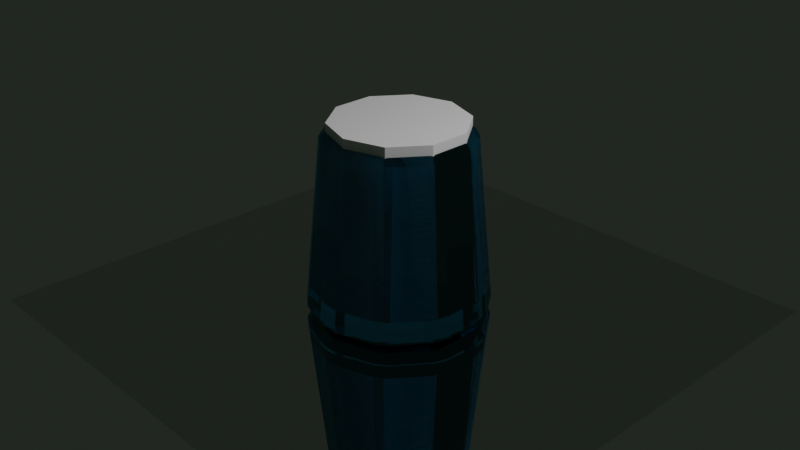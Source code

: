 # Source: pr11.blend  (saved by Blender 5.1.30; exported with 4.5.12 LTS)
import bpy
from mathutils import Matrix  # noqa: F401  (used for matrix-valued properties, if any)

bpy.ops.wm.read_factory_settings(use_empty=True)
scene = bpy.context.scene
scene.name = 'Scene'

# ---- collections
col_collection = bpy.data.collections.new('Collection'); scene.collection.children.link(col_collection)

# ---- materials (node trees are filled in below, after node groups)
mat_x = bpy.data.materials.new('Материал')
mat_x.use_backface_culling_lightprobe_volume = False
mat_001 = bpy.data.materials.new('Материал.001')
mat_001.use_backface_culling_lightprobe_volume = False
mat_003 = bpy.data.materials.new('Материал.003')
mat_003.use_backface_culling_lightprobe_volume = False

# ---- material node trees
mat_x.use_nodes = True; mat_x.node_tree.nodes.clear()
_N = mat_x.node_tree.nodes; _L = mat_x.node_tree.links
n0 = _N.new('ShaderNodeOutputMaterial'); n0.name = 'Вывод материала'; n0.location = (200, 100)
n1 = _N.new('ShaderNodeBsdfGlass'); n1.name = 'BSDF Стекла'; n1.location = (-200, 100)
n1.distribution = 'BECKMANN'
n1.inputs[0].default_value = (0.4, 0.7763, 1.0, 1.0)
n1.inputs[2].default_value = 3.1
_L.new(n1.outputs[0], n0.inputs[0])
n0.is_active_output = True
mat_001.use_nodes = True; mat_001.node_tree.nodes.clear()
_N = mat_001.node_tree.nodes; _L = mat_001.node_tree.links
n0 = _N.new('ShaderNodeBsdfPrincipled'); n0.name = 'Принципиальный BSDF'; n0.location = (-200, 100)
n0.inputs[2].default_value = 0.0
n1 = _N.new('ShaderNodeOutputMaterial'); n1.name = 'Вывод материала'; n1.location = (200, 100)
_L.new(n0.outputs[0], n1.inputs[0])
n1.is_active_output = True
mat_003.use_nodes = True; mat_003.node_tree.nodes.clear()
_N = mat_003.node_tree.nodes; _L = mat_003.node_tree.links
n0 = _N.new('ShaderNodeBsdfPrincipled'); n0.name = 'Принципиальный BSDF'; n0.location = (-200, 100)
n0.inputs[1].default_value = 1.0
n0.inputs[2].default_value = 0.0
n0.inputs[13].default_value = 1.0
n0.inputs[25].default_value = 0.0
n1 = _N.new('ShaderNodeOutputMaterial'); n1.name = 'Вывод материала'; n1.location = (200, 100)
_L.new(n0.outputs[0], n1.inputs[0])
n1.is_active_output = True

# ---- world
world_world = bpy.data.worlds.new('World'); scene.world = world_world
world_world.use_nodes = True; world_world.node_tree.nodes.clear()
_N = world_world.node_tree.nodes; _L = world_world.node_tree.links
n0 = _N.new('ShaderNodeOutputWorld'); n0.name = 'World Output'; n0.location = (200, 100)
n1 = _N.new('ShaderNodeBackground'); n1.name = 'Background'; n1.location = (-200, 100)
n1.inputs[0].default_value = (0.02152, 0.02821, 0.02089, 1.0)
_L.new(n1.outputs[0], n0.inputs[0])
n0.is_active_output = True
world_world.color = (0.05088, 0.05088, 0.05088)
world_world.sun_shadow_jitter_overblur = 0.0

# ---- cameras
cam_camera = bpy.data.cameras.new('Camera')
cam_camera.clip_end = 100.0
cam_camera.ortho_scale = 7.314

# ---- lights
light_light = bpy.data.lights.new('Light', 'POINT')
light_light.energy = 1000.0
light_light.shadow_soft_size = 0.1

# ---- meshes
me_x = bpy.data.meshes.new('Цилиндр')
me_x.from_pydata([(0.0, 0.9034, -1.0), (-0.08739, 0.9627, -0.9085), (0.08739, 0.9627, -0.9085), (0.0, 0.7081, 1.0), (0.08739, 0.7852, 0.9085), (-0.08739, 0.7852, 0.9085), (0.531, 0.7309, -1.0), (0.4951, 0.8302, -0.9085), (0.6365, 0.7274, -0.9085), (0.4162, 0.5728, 1.0), (0.5322, 0.5839, 0.9085), (0.3908, 0.6866, 0.9085), (0.8592, 0.2792, -1.0), (0.8885, 0.3806, -0.9085), (0.9426, 0.2144, -0.9085), (0.6734, 0.2188, 1.0), (0.7738, 0.1595, 0.9085), (0.7197, 0.3257, 0.9085), (0.8592, -0.2792, -1.0), (0.9426, -0.2144, -0.9085), (0.8885, -0.3806, -0.9085), (0.6734, -0.2188, 1.0), (0.7197, -0.3257, 0.9085), (0.7738, -0.1595, 0.9085), (0.531, -0.7309, -1.0), (0.6365, -0.7274, -0.9085), (0.4951, -0.8302, -0.9085), (0.4162, -0.5728, 1.0), (0.3908, -0.6866, 0.9085), (0.5322, -0.5839, 0.9085), (0.0, -0.9034, -1.0), (0.08739, -0.9627, -0.9085), (-0.08739, -0.9627, -0.9085), (-3.725e-09, -0.7081, 1.0), (-0.08739, -0.7852, 0.9085), (0.08739, -0.7852, 0.9085), (-0.531, -0.7309, -1.0), (-0.4951, -0.8302, -0.9085), (-0.6365, -0.7274, -0.9085), (-0.4162, -0.5728, 1.0), (-0.5322, -0.5839, 0.9085), (-0.3908, -0.6866, 0.9085), (-0.8592, -0.2792, -1.0), (-0.8885, -0.3806, -0.9085), (-0.9426, -0.2144, -0.9085), (-0.6734, -0.2188, 1.0), (-0.7738, -0.1595, 0.9085), (-0.7197, -0.3257, 0.9085), (-0.8592, 0.2792, -1.0), (-0.9426, 0.2144, -0.9085), (-0.8885, 0.3806, -0.9085), (-0.6734, 0.2188, 1.0), (-0.7197, 0.3257, 0.9085), (-0.7738, 0.1595, 0.9085), (-0.531, 0.7309, -1.0), (-0.6365, 0.7274, -0.9085), (-0.4951, 0.8302, -0.9085), (-0.4162, 0.5728, 1.0), (-0.3908, 0.6866, 0.9085), (-0.5322, 0.5839, 0.9085)], [], [(0, 1, 2), (3, 4, 5), (6, 7, 8), (9, 10, 11), (12, 13, 14), (15, 16, 17), (18, 19, 20), (21, 22, 23), (24, 25, 26), (27, 28, 29), (30, 31, 32), (33, 34, 35), (36, 37, 38), (39, 40, 41), (42, 43, 44), (45, 46, 47), (48, 49, 50), (51, 52, 53), (54, 55, 56), (57, 58, 59), (2, 7, 6, 0), (11, 4, 3, 9), (1, 5, 4, 2), (10, 8, 7, 11), (8, 13, 12, 6), (17, 10, 9, 15), (16, 14, 13, 17), (14, 19, 18, 12), (23, 16, 15, 21), (22, 20, 19, 23), (20, 25, 24, 18), (29, 22, 21, 27), (28, 26, 25, 29), (26, 31, 30, 24), (35, 28, 27, 33), (34, 32, 31, 35), (32, 37, 36, 30), (41, 34, 33, 39), (40, 38, 37, 41), (38, 43, 42, 36), (47, 40, 39, 45), (46, 44, 43, 47), (44, 49, 48, 42), (53, 46, 45, 51), (52, 50, 49, 53), (50, 55, 54, 48), (59, 52, 51, 57), (58, 56, 55, 59), (56, 1, 0, 54), (5, 58, 57, 3), (0, 6, 12, 18, 24, 30, 36, 42, 48, 54), (2, 4, 11, 7), (56, 58, 5, 1), (9, 3, 57, 51, 45, 39, 33, 27, 21, 15), (8, 10, 17, 13), (14, 16, 23, 19), (20, 22, 29, 25), (26, 28, 35, 31), (32, 34, 41, 37), (38, 40, 47, 43), (44, 46, 53, 49), (50, 52, 59, 55)])
_uv = me_x.uv_layers.new(name='UVКарта')
_uv.uv.foreach_set('vector', [0.75, 0.4668, 0.7285, 0.4827, 0.7715, 0.4827, 0.25, 0.4612, 0.2753, 0.4818, 0.2247, 0.4818, 0.8774, 0.4254, 0.8694, 0.4509, 0.9042, 0.4256, 0.3741, 0.4209, 0.4067, 0.4227, 0.3658, 0.4524, 0.9562, 0.317, 0.9647, 0.3424, 0.978, 0.3014, 0.4509, 0.3153, 0.4783, 0.2976, 0.4626, 0.3457, 0.9562, 0.183, 0.978, 0.1986, 0.9647, 0.1576, 0.4509, 0.1847, 0.4626, 0.1543, 0.4783, 0.2024, 0.8774, 0.07459, 0.9042, 0.07438, 0.8694, 0.04908, 0.3741, 0.07914, 0.3658, 0.04762, 0.4067, 0.07734, 0.75, 0.03318, 0.7715, 0.01728, 0.7285, 0.01728, 0.25, 0.03881, 0.2247, 0.01822, 0.2753, 0.01822, 0.6226, 0.07459, 0.6306, 0.04908, 0.5958, 0.07438, 0.1259, 0.07914, 0.09331, 0.07734, 0.1342, 0.04762, 0.5438, 0.183, 0.5353, 0.1576, 0.522, 0.1986, 0.04914, 0.1847, 0.02175, 0.2024, 0.03737, 0.1543, 0.5438, 0.317, 0.522, 0.3014, 0.5353, 0.3424, 0.04914, 0.3153, 0.03737, 0.3457, 0.02175, 0.2976, 0.6226, 0.4254, 0.5958, 0.4256, 0.6306, 0.4509, 0.1259, 0.4209, 0.1342, 0.4524, 0.09331, 0.4227, 0.7715, 0.4827, 0.8694, 0.4509, 0.8774, 0.4254, 0.75, 0.4668, 0.3658, 0.4524, 0.2753, 0.4818, 0.25, 0.4612, 0.3741, 0.4209, 0.01513, 0.5229, 0.01812, 0.9771, -7.451e-08, 0.9778, -7.451e-08, 0.5236, 0.8819, 0.9771, 0.8849, 0.5229, 0.9151, 0.5229, 0.9181, 0.9771, 0.9042, 0.4256, 0.9647, 0.3424, 0.9562, 0.317, 0.8774, 0.4254, 0.4626, 0.3457, 0.4067, 0.4227, 0.3741, 0.4209, 0.4509, 0.3153, 0.7819, 0.9771, 0.7849, 0.5229, 0.8151, 0.5229, 0.8181, 0.9771, 0.978, 0.3014, 0.978, 0.1986, 0.9562, 0.183, 0.9562, 0.317, 0.4783, 0.2024, 0.4783, 0.2976, 0.4509, 0.3153, 0.4509, 0.1847, 0.6819, 0.9771, 0.6849, 0.5229, 0.7151, 0.5229, 0.7181, 0.9771, 0.9647, 0.1576, 0.9042, 0.07438, 0.8774, 0.07459, 0.9562, 0.183, 0.4067, 0.07734, 0.4626, 0.1543, 0.4509, 0.1847, 0.3741, 0.07914, 0.5819, 0.9771, 0.5849, 0.5229, 0.6151, 0.5229, 0.6181, 0.9771, 0.8694, 0.04908, 0.7715, 0.01728, 0.75, 0.03318, 0.8774, 0.07459, 0.2753, 0.01822, 0.3658, 0.04762, 0.3741, 0.07914, 0.25, 0.03881, 0.4819, 0.9771, 0.4849, 0.5229, 0.5151, 0.5229, 0.5181, 0.9771, 0.7285, 0.01728, 0.6306, 0.04908, 0.6226, 0.07459, 0.75, 0.03318, 0.1342, 0.04762, 0.2247, 0.01822, 0.25, 0.03881, 0.1259, 0.07914, 0.3819, 0.9771, 0.3849, 0.5229, 0.4151, 0.5229, 0.4181, 0.9771, 0.5958, 0.07438, 0.5353, 0.1576, 0.5438, 0.183, 0.6226, 0.07459, 0.03737, 0.1543, 0.09331, 0.07734, 0.1259, 0.07914, 0.04914, 0.1847, 0.2819, 0.9771, 0.2849, 0.5229, 0.3151, 0.5229, 0.3181, 0.9771, 0.522, 0.1986, 0.522, 0.3014, 0.5438, 0.317, 0.5438, 0.183, 0.02175, 0.2976, 0.02175, 0.2024, 0.04914, 0.1847, 0.04914, 0.3153, 0.1819, 0.9771, 0.1849, 0.5229, 0.2151, 0.5229, 0.2181, 0.9771, 0.5353, 0.3424, 0.5958, 0.4256, 0.6226, 0.4254, 0.5438, 0.317, 0.09331, 0.4227, 0.03737, 0.3457, 0.04914, 0.3153, 0.1259, 0.4209, 0.08188, 0.9771, 0.08487, 0.5229, 0.1151, 0.5229, 0.1181, 0.9771, 0.6306, 0.4509, 0.7285, 0.4827, 0.75, 0.4668, 0.6226, 0.4254, 0.2247, 0.4818, 0.1342, 0.4524, 0.1259, 0.4209, 0.25, 0.4612, 0.75, 0.4668, 0.8774, 0.4254, 0.9562, 0.317, 0.9562, 0.183, 0.8774, 0.07459, 0.75, 0.03318, 0.6226, 0.07459, 0.5438, 0.183, 0.5438, 0.317, 0.6226, 0.4254, 0.9849, 0.5229, 0.9819, 0.9771, 0.9181, 0.9771, 0.9151, 0.5229, 0.08487, 0.5229, 0.08188, 0.9771, 0.01812, 0.9771, 0.01513, 0.5229, 0.3741, 0.4209, 0.25, 0.4612, 0.1259, 0.4209, 0.04914, 0.3153, 0.04914, 0.1847, 0.1259, 0.07914, 0.25, 0.03881, 0.3741, 0.07914, 0.4509, 0.1847, 0.4509, 0.3153, 0.8849, 0.5229, 0.8819, 0.9771, 0.8181, 0.9771, 0.8151, 0.5229, 0.7849, 0.5229, 0.7819, 0.9771, 0.7181, 0.9771, 0.7151, 0.5229, 0.6849, 0.5229, 0.6819, 0.9771, 0.6181, 0.9771, 0.6151, 0.5229, 0.5849, 0.5229, 0.5819, 0.9771, 0.5181, 0.9771, 0.5151, 0.5229, 0.4849, 0.5229, 0.4819, 0.9771, 0.4181, 0.9771, 0.4151, 0.5229, 0.3849, 0.5229, 0.3819, 0.9771, 0.3181, 0.9771, 0.3151, 0.5229, 0.2849, 0.5229, 0.2819, 0.9771, 0.2181, 0.9771, 0.2151, 0.5229, 0.1849, 0.5229, 0.1819, 0.9771, 0.1181, 0.9771, 0.1151, 0.5229])
me_x.materials.append(mat_x)
me_x.materials.append(mat_001)
me_x.update()
me_001 = bpy.data.meshes.new('Цилиндр.001')
me_001.from_pydata([(0.0, 1.0, -1.0), (0.0, 1.0, 1.478), (0.5878, 0.809, -1.0), (0.5878, 0.809, 1.478), (0.9511, 0.309, -1.0), (0.9511, 0.309, 1.478), (0.9511, -0.309, -1.0), (0.9511, -0.309, 1.478), (0.5878, -0.809, -1.0), (0.5878, -0.809, 1.478), (0.0, -1.0, -1.0), (0.0, -1.0, 1.478), (-0.5878, -0.809, -1.0), (-0.5878, -0.809, 1.478), (-0.9511, -0.309, -1.0), (-0.9511, -0.309, 1.478), (-0.9511, 0.309, -1.0), (-0.9511, 0.309, 1.478), (-0.5878, 0.809, -1.0), (-0.5878, 0.809, 1.478)], [], [(0, 1, 3, 2), (2, 3, 5, 4), (4, 5, 7, 6), (6, 7, 9, 8), (8, 9, 11, 10), (10, 11, 13, 12), (12, 13, 15, 14), (14, 15, 17, 16), (3, 1, 19, 17, 15, 13, 11, 9, 7, 5), (16, 17, 19, 18), (18, 19, 1, 0), (0, 2, 4, 6, 8, 10, 12, 14, 16, 18)])
_uv = me_001.uv_layers.new(name='UVКарта')
_uv.uv.foreach_set('vector', [1.0, 0.5, 1.0, 0.9927, 0.9, 0.9927, 0.9, 0.5, 0.9, 0.5, 0.9, 0.9927, 0.8, 0.9927, 0.8, 0.5, 0.8, 0.5, 0.8, 0.9927, 0.7, 0.9927, 0.7, 0.5, 0.7, 0.5, 0.7, 0.9927, 0.6, 0.9927, 0.6, 0.5, 0.6, 0.5, 0.6, 0.9927, 0.5, 0.9927, 0.5, 0.5, 0.5, 0.5, 0.5, 0.9927, 0.4, 0.9927, 0.4, 0.5, 0.4, 0.5, 0.4, 0.9927, 0.3, 0.9927, 0.3, 0.5, 0.3, 0.5, 0.3, 0.9927, 0.2, 0.9927, 0.2, 0.5, 0.3911, 0.4442, 0.25, 0.49, 0.1089, 0.4442, 0.02175, 0.3242, 0.02175, 0.1758, 0.1089, 0.05584, 0.25, 0.01, 0.3911, 0.05584, 0.4783, 0.1758, 0.4783, 0.3242, 0.2, 0.5, 0.2, 0.9927, 0.1, 0.9927, 0.1, 0.5, 0.1, 0.5, 0.1, 0.9927, -7.451e-08, 0.9927, -7.451e-08, 0.5, 0.75, 0.49, 0.8911, 0.4442, 0.9783, 0.3242, 0.9783, 0.1758, 0.8911, 0.05584, 0.75, 0.01, 0.6089, 0.05584, 0.5217, 0.1758, 0.5217, 0.3242, 0.6089, 0.4442])
me_001.update()
me_x_1 = bpy.data.meshes.new('Плоскость')
me_x_1.from_pydata([(-1.0, -1.0, 0.0), (1.0, -1.0, 0.0), (-1.0, 1.0, 0.0), (1.0, 1.0, 0.0)], [], [(0, 1, 3, 2)])
_uv = me_x_1.uv_layers.new(name='UVКарта')
_uv.uv.foreach_set('vector', [0.0, 0.0, 1.0, 0.0, 1.0, 1.0, 0.0, 1.0])
me_x_1.materials.append(mat_003)
me_x_1.update()

# ---- objects
ob_light = bpy.data.objects.new('Light', light_light)
ob_camera = bpy.data.objects.new('Camera', cam_camera)
ob_x = bpy.data.objects.new('Цилиндр', me_x)
ob_001 = bpy.data.objects.new('Цилиндр.001', me_001)
ob_x_1 = bpy.data.objects.new('Плоскость', me_x_1)

# ---- transforms, parenting, visibility, modifiers, constraints
ob_light.location = (4.076, 1.005, 5.904)
ob_light.rotation_euler = (0.6503, 0.05522, 1.866)
ob_light.lock_rotations_4d = False
ob_light.empty_display_type = 'ARROWS'
ob_light.color = (0.0, 0.0, 0.0, 0.0)
ob_light.lineart.crease_threshold = 0.0
ob_camera.location = (7.359, -6.926, 4.958)
ob_camera.rotation_euler = (1.109, 0.0, 0.8149)
ob_camera.lock_rotations_4d = False
ob_camera.empty_display_type = 'ARROWS'
ob_camera.color = (0.0, 0.0, 0.0, 0.0)
ob_camera.display_type = 'WIRE'
ob_camera.lineart.crease_threshold = 0.0
ob_x.location = (0.0, 0.0, 0.0)
_m = ob_x.modifiers.new('Логический', 'BOOLEAN')
_m.object = ob_001
ob_001.location = (0.01318, -0.006488, 0.008667)
ob_001.scale = (0.7236, 0.7236, 0.7236)
ob_x_1.location = (0.0, 0.0, -1.021)
ob_x_1.scale = (2.931, 2.931, 2.931)

# ---- collection membership
col_collection.objects.link(ob_light)
col_collection.objects.link(ob_camera)
col_collection.objects.link(ob_x)
col_collection.objects.link(ob_001)
col_collection.objects.link(ob_x_1)

# ---- scene / render settings (as saved in the file)
scene.camera = ob_camera
scene.frame_start = 1; scene.frame_end = 250; scene.frame_set(1)
scene.render.engine = 'CYCLES'
scene.render.bake_bias = 0.0
scene.render.bake_samples = 0
bpy.context.view_layer.update()

